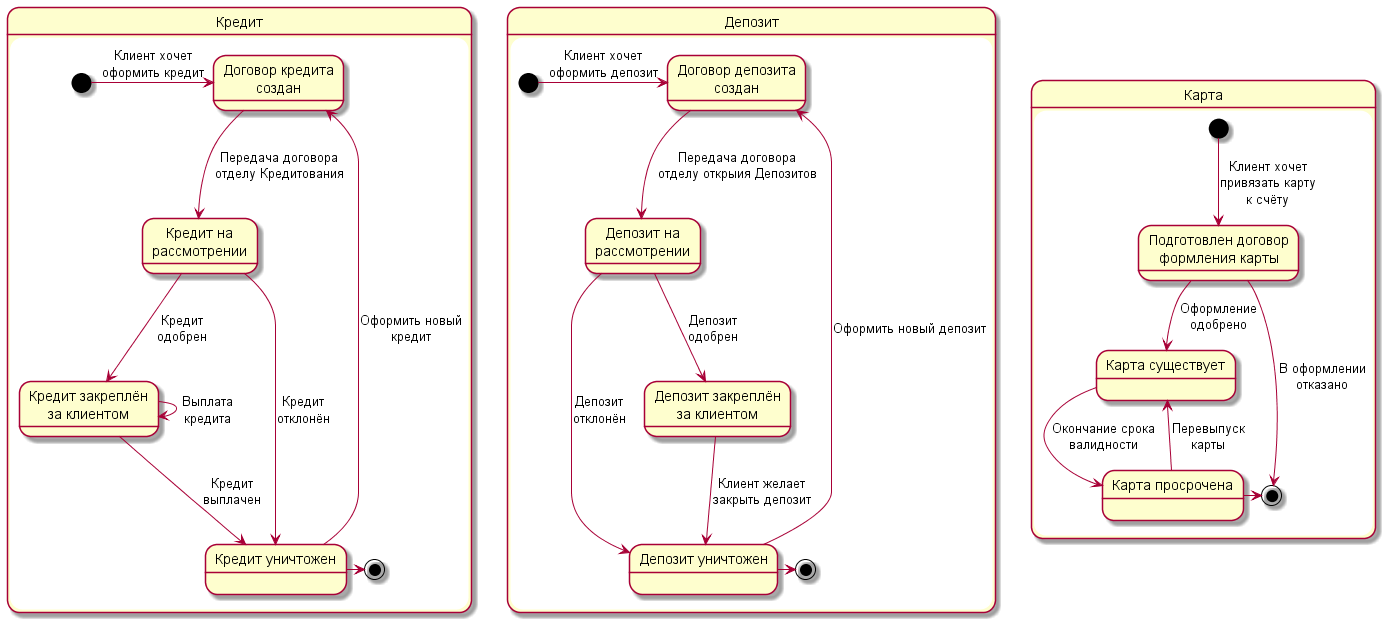

The diagram above was rendered by PlantUML. Its source (embedded in the PNG):
@startuml

state "Кредит" as S1 {
    state "Договор кредита\nсоздан" as S1.1
    state "Кредит на\nрассмотрении" as S1.2
    state "Кредит закреплён\nза клиентом" as S1.3
    state "Кредит уничтожен" as S1.4
    
    [*]  ->       S1.1 : Клиент хочет\nоформить кредит
    S1.1 ->       S1.2 : Передача договора\nотделу Кредитования
    S1.2 --->     S1.3 : Кредит\nодобрен
    S1.2 -->      S1.4 : Кредит\nотклонён
    S1.3 ->       S1.3 : Выплата\nкредита
    S1.3 --->     S1.4 : Кредит\nвыплачен
    S1.4 -------> S1.1 : Оформить новый\nкредит
    S1.4 -right-> [*]
}

state "Депозит" as S2 {
    state "Договор депозита\nсоздан" as S2.1
    state "Депозит на\nрассмотрении" as S2.2
    state "Депозит закреплён\nза клиентом" as S2.3
    state "Депозит уничтожен" as S2.4
    
    [*]  ->       S2.1 : Клиент хочет\nоформить депозит
    S2.1 ->       S2.2 : Передача договора\nотделу открыия Депозитов
    S2.2 --->     S2.3 : Депозит\nодобрен
    S2.2 -->      S2.4 : Депозит\nотклонён
    S2.3 --->     S2.4 : Клиент желает\nзакрыть депозит
    S2.4 -------> S2.1 : Оформить новый депозит
    S2.4 -right-> [*]
}

state "Карта" as S3 {
    state "Подготовлен договор\nформления карты" as S3.1
    state "Карта существует" as S3.2
    state "Карта просрочена" as S3.3

    [*] --> S3.1 : Клиент хочет\nпривязать карту\nк счёту
    S3.1 --> S3.2 : Оформление\nодобрено
    S3.2 -down-> S3.3 : Окончание срока\nвалидности
    S3.3 -up-> S3.2 : Перевыпуск\nкарты
    S3.1 --> [*] : В оформлении\nотказано
    S3.3 -right-> [*]
}


@enduml